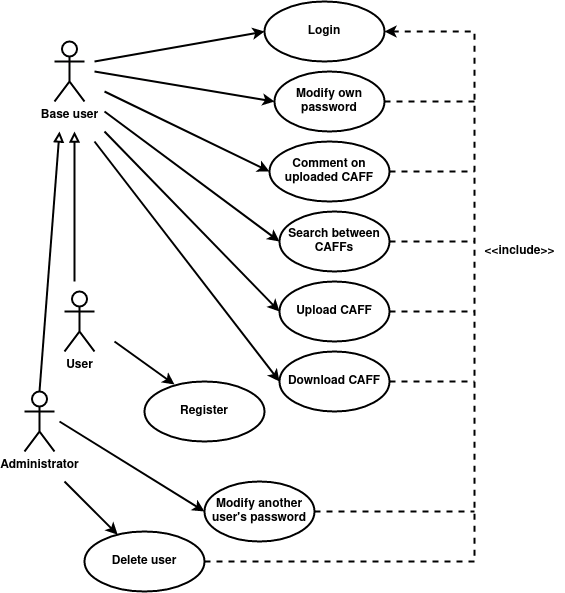

The diagram above was exported from draw.io. Its source (the exported page's mxGraphModel, read from the mxfile embedded in the PNG):
<mxGraphModel dx="534" dy="865" grid="1" gridSize="10" guides="1" tooltips="1" connect="1" arrows="1" fold="1" page="1" pageScale="1" pageWidth="850" pageHeight="1100" math="0" shadow="0">
  <root>
    <mxCell id="0" />
    <mxCell id="1" parent="0" />
    <mxCell id="ICAtmAPOFQYs-VvRdKuf-1" value="&lt;b&gt;Base user&lt;/b&gt;" style="shape=umlActor;verticalLabelPosition=bottom;verticalAlign=top;html=1;outlineConnect=0;strokeWidth=2;" vertex="1" parent="1">
      <mxGeometry x="130" y="60" width="30" height="60" as="geometry" />
    </mxCell>
    <mxCell id="ICAtmAPOFQYs-VvRdKuf-2" value="&lt;b&gt;Administrator&lt;/b&gt;" style="shape=umlActor;verticalLabelPosition=bottom;verticalAlign=top;html=1;outlineConnect=0;strokeWidth=2;" vertex="1" parent="1">
      <mxGeometry x="100" y="410" width="30" height="60" as="geometry" />
    </mxCell>
    <mxCell id="ICAtmAPOFQYs-VvRdKuf-61" style="edgeStyle=orthogonalEdgeStyle;rounded=0;orthogonalLoop=1;jettySize=auto;html=1;exitX=1;exitY=0.5;exitDx=0;exitDy=0;startArrow=classic;startFill=1;endArrow=none;endFill=0;endSize=6;strokeWidth=2;dashed=1;" edge="1" parent="1" source="ICAtmAPOFQYs-VvRdKuf-3">
      <mxGeometry relative="1" as="geometry">
        <mxPoint x="550" y="580" as="targetPoint" />
      </mxGeometry>
    </mxCell>
    <mxCell id="ICAtmAPOFQYs-VvRdKuf-3" value="&lt;b&gt;Login&lt;/b&gt;" style="ellipse;whiteSpace=wrap;html=1;strokeWidth=2;" vertex="1" parent="1">
      <mxGeometry x="340" y="20" width="120" height="60" as="geometry" />
    </mxCell>
    <mxCell id="ICAtmAPOFQYs-VvRdKuf-4" value="&lt;b&gt;Upload CAFF&lt;/b&gt;" style="ellipse;whiteSpace=wrap;html=1;strokeWidth=2;" vertex="1" parent="1">
      <mxGeometry x="355" y="300" width="110" height="60" as="geometry" />
    </mxCell>
    <mxCell id="ICAtmAPOFQYs-VvRdKuf-7" value="&lt;b&gt;Download CAFF&lt;/b&gt;" style="ellipse;whiteSpace=wrap;html=1;strokeWidth=2;" vertex="1" parent="1">
      <mxGeometry x="355" y="370" width="110" height="60" as="geometry" />
    </mxCell>
    <mxCell id="ICAtmAPOFQYs-VvRdKuf-8" value="&lt;b&gt;Modify own password&lt;/b&gt;" style="ellipse;whiteSpace=wrap;html=1;strokeWidth=2;" vertex="1" parent="1">
      <mxGeometry x="350" y="90" width="110" height="60" as="geometry" />
    </mxCell>
    <mxCell id="ICAtmAPOFQYs-VvRdKuf-9" value="&lt;b&gt;Search between CAFFs&lt;/b&gt;" style="ellipse;whiteSpace=wrap;html=1;strokeWidth=2;" vertex="1" parent="1">
      <mxGeometry x="355" y="230" width="110" height="60" as="geometry" />
    </mxCell>
    <mxCell id="ICAtmAPOFQYs-VvRdKuf-10" value="&lt;b&gt;Delete user&lt;/b&gt;" style="ellipse;whiteSpace=wrap;html=1;strokeWidth=2;" vertex="1" parent="1">
      <mxGeometry x="160" y="550" width="120" height="60" as="geometry" />
    </mxCell>
    <mxCell id="ICAtmAPOFQYs-VvRdKuf-11" value="&lt;b&gt;Register&lt;/b&gt;" style="ellipse;whiteSpace=wrap;html=1;strokeWidth=2;" vertex="1" parent="1">
      <mxGeometry x="220" y="400" width="120" height="60" as="geometry" />
    </mxCell>
    <mxCell id="ICAtmAPOFQYs-VvRdKuf-12" value="&lt;b&gt;Comment on uploaded CAFF&lt;/b&gt;" style="ellipse;whiteSpace=wrap;html=1;strokeWidth=2;" vertex="1" parent="1">
      <mxGeometry x="345" y="160" width="120" height="60" as="geometry" />
    </mxCell>
    <mxCell id="ICAtmAPOFQYs-VvRdKuf-29" value="" style="endArrow=classic;html=1;rounded=0;entryX=0;entryY=0.5;entryDx=0;entryDy=0;strokeWidth=2;" edge="1" parent="1" target="ICAtmAPOFQYs-VvRdKuf-3">
      <mxGeometry width="50" height="50" relative="1" as="geometry">
        <mxPoint x="170" y="80" as="sourcePoint" />
        <mxPoint x="360" y="270" as="targetPoint" />
      </mxGeometry>
    </mxCell>
    <mxCell id="ICAtmAPOFQYs-VvRdKuf-30" value="" style="endArrow=classic;html=1;rounded=0;entryX=0;entryY=0.5;entryDx=0;entryDy=0;strokeWidth=2;" edge="1" parent="1" target="ICAtmAPOFQYs-VvRdKuf-12">
      <mxGeometry width="50" height="50" relative="1" as="geometry">
        <mxPoint x="180" y="110" as="sourcePoint" />
        <mxPoint x="370" y="280" as="targetPoint" />
      </mxGeometry>
    </mxCell>
    <mxCell id="ICAtmAPOFQYs-VvRdKuf-31" value="" style="endArrow=classic;html=1;rounded=0;entryX=0;entryY=0.5;entryDx=0;entryDy=0;strokeWidth=2;" edge="1" parent="1" target="ICAtmAPOFQYs-VvRdKuf-8">
      <mxGeometry width="50" height="50" relative="1" as="geometry">
        <mxPoint x="170" y="90" as="sourcePoint" />
        <mxPoint x="380" y="290" as="targetPoint" />
      </mxGeometry>
    </mxCell>
    <mxCell id="ICAtmAPOFQYs-VvRdKuf-32" value="" style="endArrow=classic;html=1;rounded=0;entryX=0;entryY=0.5;entryDx=0;entryDy=0;strokeWidth=2;" edge="1" parent="1" target="ICAtmAPOFQYs-VvRdKuf-9">
      <mxGeometry width="50" height="50" relative="1" as="geometry">
        <mxPoint x="180" y="130" as="sourcePoint" />
        <mxPoint x="390" y="300" as="targetPoint" />
      </mxGeometry>
    </mxCell>
    <mxCell id="ICAtmAPOFQYs-VvRdKuf-34" value="" style="endArrow=classic;html=1;rounded=0;strokeWidth=2;" edge="1" parent="1" target="ICAtmAPOFQYs-VvRdKuf-10">
      <mxGeometry width="50" height="50" relative="1" as="geometry">
        <mxPoint x="140" y="500" as="sourcePoint" />
        <mxPoint x="170" y="540" as="targetPoint" />
      </mxGeometry>
    </mxCell>
    <mxCell id="ICAtmAPOFQYs-VvRdKuf-36" value="&lt;b&gt;Modify another user's password&lt;/b&gt;" style="ellipse;whiteSpace=wrap;html=1;strokeWidth=2;" vertex="1" parent="1">
      <mxGeometry x="280" y="500" width="110" height="60" as="geometry" />
    </mxCell>
    <mxCell id="ICAtmAPOFQYs-VvRdKuf-38" value="" style="endArrow=classic;html=1;rounded=0;entryX=0;entryY=0.5;entryDx=0;entryDy=0;strokeWidth=2;" edge="1" parent="1" target="ICAtmAPOFQYs-VvRdKuf-36">
      <mxGeometry width="50" height="50" relative="1" as="geometry">
        <mxPoint x="135" y="440" as="sourcePoint" />
        <mxPoint x="330" y="620" as="targetPoint" />
      </mxGeometry>
    </mxCell>
    <mxCell id="ICAtmAPOFQYs-VvRdKuf-42" value="" style="endArrow=classic;html=1;rounded=0;entryX=0;entryY=0.5;entryDx=0;entryDy=0;strokeWidth=2;" edge="1" parent="1" target="ICAtmAPOFQYs-VvRdKuf-4">
      <mxGeometry width="50" height="50" relative="1" as="geometry">
        <mxPoint x="180" y="150" as="sourcePoint" />
        <mxPoint x="355" y="380" as="targetPoint" />
      </mxGeometry>
    </mxCell>
    <mxCell id="ICAtmAPOFQYs-VvRdKuf-43" value="" style="endArrow=classic;html=1;rounded=0;strokeWidth=2;entryX=0.25;entryY=0.05;entryDx=0;entryDy=0;entryPerimeter=0;" edge="1" parent="1" target="ICAtmAPOFQYs-VvRdKuf-11">
      <mxGeometry width="50" height="50" relative="1" as="geometry">
        <mxPoint x="190" y="360" as="sourcePoint" />
        <mxPoint x="380" y="430" as="targetPoint" />
      </mxGeometry>
    </mxCell>
    <mxCell id="ICAtmAPOFQYs-VvRdKuf-44" value="" style="endArrow=none;html=1;rounded=0;entryX=0.5;entryY=0;entryDx=0;entryDy=0;entryPerimeter=0;endFill=0;strokeWidth=2;endSize=6;startArrow=block;startFill=0;" edge="1" parent="1" target="ICAtmAPOFQYs-VvRdKuf-2">
      <mxGeometry width="50" height="50" relative="1" as="geometry">
        <mxPoint x="135" y="150" as="sourcePoint" />
        <mxPoint x="355" y="620" as="targetPoint" />
      </mxGeometry>
    </mxCell>
    <mxCell id="ICAtmAPOFQYs-VvRdKuf-45" value="&lt;b&gt;User&lt;/b&gt;" style="shape=umlActor;verticalLabelPosition=bottom;verticalAlign=top;html=1;outlineConnect=0;strokeWidth=2;" vertex="1" parent="1">
      <mxGeometry x="140" y="310" width="30" height="60" as="geometry" />
    </mxCell>
    <mxCell id="ICAtmAPOFQYs-VvRdKuf-59" value="" style="endArrow=none;html=1;rounded=0;endFill=0;strokeWidth=2;endSize=6;startArrow=block;startFill=0;" edge="1" parent="1">
      <mxGeometry width="50" height="50" relative="1" as="geometry">
        <mxPoint x="150" y="150" as="sourcePoint" />
        <mxPoint x="150" y="300" as="targetPoint" />
      </mxGeometry>
    </mxCell>
    <mxCell id="ICAtmAPOFQYs-VvRdKuf-60" value="" style="endArrow=classic;html=1;rounded=0;entryX=0;entryY=0.5;entryDx=0;entryDy=0;strokeWidth=2;" edge="1" parent="1" target="ICAtmAPOFQYs-VvRdKuf-7">
      <mxGeometry width="50" height="50" relative="1" as="geometry">
        <mxPoint x="170" y="160" as="sourcePoint" />
        <mxPoint x="365" y="340" as="targetPoint" />
      </mxGeometry>
    </mxCell>
    <mxCell id="ICAtmAPOFQYs-VvRdKuf-62" style="rounded=0;orthogonalLoop=1;jettySize=auto;html=1;exitX=1;exitY=0.5;exitDx=0;exitDy=0;startArrow=none;startFill=0;endArrow=none;endFill=0;endSize=6;strokeWidth=2;dashed=1;" edge="1" parent="1" source="ICAtmAPOFQYs-VvRdKuf-8">
      <mxGeometry relative="1" as="geometry">
        <mxPoint x="550" y="120" as="targetPoint" />
        <mxPoint x="470" y="60" as="sourcePoint" />
      </mxGeometry>
    </mxCell>
    <mxCell id="ICAtmAPOFQYs-VvRdKuf-63" style="rounded=0;orthogonalLoop=1;jettySize=auto;html=1;exitX=1;exitY=0.5;exitDx=0;exitDy=0;startArrow=none;startFill=0;endArrow=none;endFill=0;endSize=6;strokeWidth=2;dashed=1;" edge="1" parent="1" source="ICAtmAPOFQYs-VvRdKuf-12">
      <mxGeometry relative="1" as="geometry">
        <mxPoint x="550" y="190" as="targetPoint" />
        <mxPoint x="480" y="70" as="sourcePoint" />
      </mxGeometry>
    </mxCell>
    <mxCell id="ICAtmAPOFQYs-VvRdKuf-64" style="rounded=0;orthogonalLoop=1;jettySize=auto;html=1;exitX=1;exitY=0.5;exitDx=0;exitDy=0;startArrow=none;startFill=0;endArrow=none;endFill=0;endSize=6;strokeWidth=2;dashed=1;" edge="1" parent="1" source="ICAtmAPOFQYs-VvRdKuf-9">
      <mxGeometry relative="1" as="geometry">
        <mxPoint x="550" y="260" as="targetPoint" />
        <mxPoint x="475" y="200" as="sourcePoint" />
      </mxGeometry>
    </mxCell>
    <mxCell id="ICAtmAPOFQYs-VvRdKuf-65" style="rounded=0;orthogonalLoop=1;jettySize=auto;html=1;exitX=1;exitY=0.5;exitDx=0;exitDy=0;startArrow=none;startFill=0;endArrow=none;endFill=0;endSize=6;strokeWidth=2;dashed=1;" edge="1" parent="1" source="ICAtmAPOFQYs-VvRdKuf-4">
      <mxGeometry relative="1" as="geometry">
        <mxPoint x="550" y="330" as="targetPoint" />
        <mxPoint x="485" y="210" as="sourcePoint" />
      </mxGeometry>
    </mxCell>
    <mxCell id="ICAtmAPOFQYs-VvRdKuf-66" style="rounded=0;orthogonalLoop=1;jettySize=auto;html=1;exitX=1;exitY=0.5;exitDx=0;exitDy=0;startArrow=none;startFill=0;endArrow=none;endFill=0;endSize=6;strokeWidth=2;dashed=1;" edge="1" parent="1" source="ICAtmAPOFQYs-VvRdKuf-7">
      <mxGeometry relative="1" as="geometry">
        <mxPoint x="550" y="400" as="targetPoint" />
        <mxPoint x="495" y="220" as="sourcePoint" />
      </mxGeometry>
    </mxCell>
    <mxCell id="ICAtmAPOFQYs-VvRdKuf-67" style="rounded=0;orthogonalLoop=1;jettySize=auto;html=1;exitX=1;exitY=0.5;exitDx=0;exitDy=0;startArrow=none;startFill=0;endArrow=none;endFill=0;endSize=6;strokeWidth=2;dashed=1;" edge="1" parent="1" source="ICAtmAPOFQYs-VvRdKuf-36">
      <mxGeometry relative="1" as="geometry">
        <mxPoint x="550" y="530" as="targetPoint" />
        <mxPoint x="505" y="230" as="sourcePoint" />
      </mxGeometry>
    </mxCell>
    <mxCell id="ICAtmAPOFQYs-VvRdKuf-68" style="rounded=0;orthogonalLoop=1;jettySize=auto;html=1;exitX=1;exitY=0.5;exitDx=0;exitDy=0;startArrow=none;startFill=0;endArrow=none;endFill=0;endSize=6;strokeWidth=2;dashed=1;" edge="1" parent="1" source="ICAtmAPOFQYs-VvRdKuf-10">
      <mxGeometry relative="1" as="geometry">
        <mxPoint x="550" y="580" as="targetPoint" />
        <mxPoint x="400" y="540" as="sourcePoint" />
      </mxGeometry>
    </mxCell>
    <mxCell id="ICAtmAPOFQYs-VvRdKuf-70" value="&lt;b&gt;&amp;lt;&amp;lt;include&amp;gt;&amp;gt;&lt;/b&gt;" style="text;html=1;align=center;verticalAlign=middle;resizable=0;points=[];autosize=1;strokeColor=none;fillColor=none;" vertex="1" parent="1">
      <mxGeometry x="550" y="260" width="90" height="20" as="geometry" />
    </mxCell>
  </root>
</mxGraphModel>